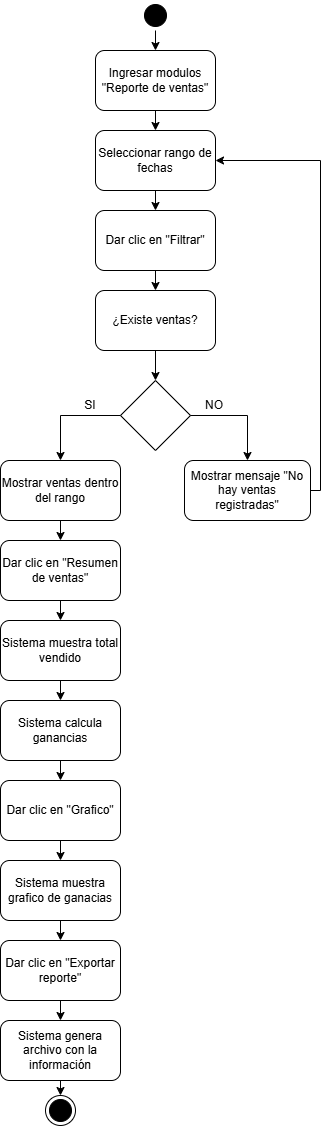

The diagram above was exported from draw.io. Its source (the exported page's mxGraphModel, read from the mxfile embedded in the PNG):
<mxGraphModel dx="2150" dy="1163" grid="1" gridSize="10" guides="1" tooltips="1" connect="1" arrows="1" fold="1" page="1" pageScale="1" pageWidth="827" pageHeight="1169" math="0" shadow="0">
  <root>
    <mxCell id="0" />
    <mxCell id="1" parent="0" />
    <mxCell id="nqNBewuaCZLuE8hfWQFh-1" parent="1" style="ellipse;html=1;shape=startState;fillColor=#000000;strokeColor=#000000;" value="" vertex="1">
      <mxGeometry height="30" width="30" x="370" y="60" as="geometry" />
    </mxCell>
    <mxCell id="nqNBewuaCZLuE8hfWQFh-3" edge="1" parent="1" source="nqNBewuaCZLuE8hfWQFh-1" style="endArrow=classic;html=1;rounded=0;exitX=0.5;exitY=1;exitDx=0;exitDy=0;" target="nqNBewuaCZLuE8hfWQFh-4" value="">
      <mxGeometry height="50" relative="1" width="50" as="geometry">
        <mxPoint x="390" y="90" as="sourcePoint" />
        <mxPoint x="385" y="120" as="targetPoint" />
      </mxGeometry>
    </mxCell>
    <mxCell id="nqNBewuaCZLuE8hfWQFh-4" parent="1" style="rounded=1;whiteSpace=wrap;html=1;" value="Ingresar modulos &quot;Reporte de ventas&quot;" vertex="1">
      <mxGeometry height="60" width="120" x="325" y="110" as="geometry" />
    </mxCell>
    <mxCell id="nqNBewuaCZLuE8hfWQFh-5" edge="1" parent="1" source="nqNBewuaCZLuE8hfWQFh-4" style="endArrow=classic;html=1;rounded=0;exitX=0.5;exitY=1;exitDx=0;exitDy=0;" target="nqNBewuaCZLuE8hfWQFh-6" value="">
      <mxGeometry height="50" relative="1" width="50" as="geometry">
        <mxPoint x="390" y="180" as="sourcePoint" />
        <mxPoint x="385" y="200" as="targetPoint" />
      </mxGeometry>
    </mxCell>
    <mxCell id="nqNBewuaCZLuE8hfWQFh-6" parent="1" style="rounded=1;whiteSpace=wrap;html=1;" value="Seleccionar rango de fechas" vertex="1">
      <mxGeometry height="60" width="120" x="325" y="190" as="geometry" />
    </mxCell>
    <mxCell id="nqNBewuaCZLuE8hfWQFh-7" edge="1" parent="1" source="nqNBewuaCZLuE8hfWQFh-6" style="endArrow=classic;html=1;rounded=0;exitX=0.5;exitY=1;exitDx=0;exitDy=0;" target="nqNBewuaCZLuE8hfWQFh-8" value="">
      <mxGeometry height="50" relative="1" width="50" as="geometry">
        <mxPoint x="390" y="320" as="sourcePoint" />
        <mxPoint x="385" y="280" as="targetPoint" />
      </mxGeometry>
    </mxCell>
    <mxCell id="nqNBewuaCZLuE8hfWQFh-8" parent="1" style="rounded=1;whiteSpace=wrap;html=1;" value="Dar clic en &quot;Filtrar&quot;" vertex="1">
      <mxGeometry height="60" width="120" x="325" y="270" as="geometry" />
    </mxCell>
    <mxCell id="nqNBewuaCZLuE8hfWQFh-9" edge="1" parent="1" source="nqNBewuaCZLuE8hfWQFh-8" style="endArrow=classic;html=1;rounded=0;exitX=0.5;exitY=1;exitDx=0;exitDy=0;" target="nqNBewuaCZLuE8hfWQFh-10" value="">
      <mxGeometry height="50" relative="1" width="50" as="geometry">
        <mxPoint x="390" y="410" as="sourcePoint" />
        <mxPoint x="385" y="360" as="targetPoint" />
      </mxGeometry>
    </mxCell>
    <mxCell id="nqNBewuaCZLuE8hfWQFh-10" parent="1" style="rounded=1;whiteSpace=wrap;html=1;" value="¿Existe ventas?" vertex="1">
      <mxGeometry height="60" width="120" x="325" y="350" as="geometry" />
    </mxCell>
    <mxCell id="nqNBewuaCZLuE8hfWQFh-11" edge="1" parent="1" source="nqNBewuaCZLuE8hfWQFh-10" style="endArrow=classic;html=1;rounded=0;exitX=0.5;exitY=1;exitDx=0;exitDy=0;" target="nqNBewuaCZLuE8hfWQFh-12" value="">
      <mxGeometry height="50" relative="1" width="50" as="geometry">
        <mxPoint x="390" y="410" as="sourcePoint" />
        <mxPoint x="380" y="440" as="targetPoint" />
      </mxGeometry>
    </mxCell>
    <mxCell id="nqNBewuaCZLuE8hfWQFh-12" parent="1" style="rhombus;whiteSpace=wrap;html=1;" value="" vertex="1">
      <mxGeometry height="70" width="70" x="350" y="440" as="geometry" />
    </mxCell>
    <mxCell id="nqNBewuaCZLuE8hfWQFh-13" parent="1" style="rounded=1;whiteSpace=wrap;html=1;" value="Mostrar mensaje &quot;No hay ventas registradas&quot;" vertex="1">
      <mxGeometry height="60" width="126" x="414" y="520" as="geometry" />
    </mxCell>
    <mxCell id="nqNBewuaCZLuE8hfWQFh-14" parent="1" style="rounded=1;whiteSpace=wrap;html=1;" value="Mostrar ventas dentro del rango" vertex="1">
      <mxGeometry height="60" width="120" x="230" y="520" as="geometry" />
    </mxCell>
    <mxCell id="nqNBewuaCZLuE8hfWQFh-15" edge="1" parent="1" source="nqNBewuaCZLuE8hfWQFh-12" style="endArrow=classic;html=1;rounded=0;entryX=0.5;entryY=0;entryDx=0;entryDy=0;exitX=1;exitY=0.5;exitDx=0;exitDy=0;edgeStyle=orthogonalEdgeStyle;" target="nqNBewuaCZLuE8hfWQFh-13" value="">
      <mxGeometry height="50" relative="1" width="50" as="geometry">
        <mxPoint x="390" y="600" as="sourcePoint" />
        <mxPoint x="440" y="550" as="targetPoint" />
      </mxGeometry>
    </mxCell>
    <mxCell id="nqNBewuaCZLuE8hfWQFh-16" edge="1" parent="1" source="nqNBewuaCZLuE8hfWQFh-12" style="endArrow=classic;html=1;rounded=0;entryX=0.5;entryY=0;entryDx=0;entryDy=0;exitX=0;exitY=0.5;exitDx=0;exitDy=0;edgeStyle=orthogonalEdgeStyle;" target="nqNBewuaCZLuE8hfWQFh-14" value="">
      <mxGeometry height="50" relative="1" width="50" as="geometry">
        <mxPoint x="390" y="600" as="sourcePoint" />
        <mxPoint x="440" y="550" as="targetPoint" />
      </mxGeometry>
    </mxCell>
    <mxCell id="nqNBewuaCZLuE8hfWQFh-17" parent="1" style="text;html=1;whiteSpace=wrap;strokeColor=none;fillColor=none;align=center;verticalAlign=middle;rounded=0;" value="SI" vertex="1">
      <mxGeometry height="30" width="60" x="290" y="450" as="geometry" />
    </mxCell>
    <mxCell id="nqNBewuaCZLuE8hfWQFh-18" parent="1" style="text;html=1;whiteSpace=wrap;strokeColor=none;fillColor=none;align=center;verticalAlign=middle;rounded=0;" value="NO" vertex="1">
      <mxGeometry height="30" width="60" x="414" y="450" as="geometry" />
    </mxCell>
    <mxCell id="nqNBewuaCZLuE8hfWQFh-19" edge="1" parent="1" source="nqNBewuaCZLuE8hfWQFh-14" style="endArrow=classic;html=1;rounded=0;exitX=0.5;exitY=1;exitDx=0;exitDy=0;" target="nqNBewuaCZLuE8hfWQFh-20" value="">
      <mxGeometry height="50" relative="1" width="50" as="geometry">
        <mxPoint x="390" y="600" as="sourcePoint" />
        <mxPoint x="290" y="610" as="targetPoint" />
      </mxGeometry>
    </mxCell>
    <mxCell id="nqNBewuaCZLuE8hfWQFh-20" parent="1" style="rounded=1;whiteSpace=wrap;html=1;" value="Dar clic en &quot;Resumen de ventas&quot;" vertex="1">
      <mxGeometry height="60" width="120" x="230" y="600" as="geometry" />
    </mxCell>
    <mxCell id="nqNBewuaCZLuE8hfWQFh-21" edge="1" parent="1" source="nqNBewuaCZLuE8hfWQFh-20" style="endArrow=classic;html=1;rounded=0;exitX=0.5;exitY=1;exitDx=0;exitDy=0;" target="nqNBewuaCZLuE8hfWQFh-22" value="">
      <mxGeometry height="50" relative="1" width="50" as="geometry">
        <mxPoint x="390" y="600" as="sourcePoint" />
        <mxPoint x="290" y="690" as="targetPoint" />
      </mxGeometry>
    </mxCell>
    <mxCell id="nqNBewuaCZLuE8hfWQFh-22" parent="1" style="rounded=1;whiteSpace=wrap;html=1;" value="Sistema muestra total vendido" vertex="1">
      <mxGeometry height="60" width="120" x="230" y="680" as="geometry" />
    </mxCell>
    <mxCell id="nqNBewuaCZLuE8hfWQFh-23" edge="1" parent="1" source="nqNBewuaCZLuE8hfWQFh-22" style="endArrow=classic;html=1;rounded=0;exitX=0.5;exitY=1;exitDx=0;exitDy=0;" target="nqNBewuaCZLuE8hfWQFh-25" value="">
      <mxGeometry height="50" relative="1" width="50" as="geometry">
        <mxPoint x="390" y="700" as="sourcePoint" />
        <mxPoint x="290" y="770" as="targetPoint" />
      </mxGeometry>
    </mxCell>
    <mxCell id="nqNBewuaCZLuE8hfWQFh-24" edge="1" parent="1" source="nqNBewuaCZLuE8hfWQFh-13" style="endArrow=classic;html=1;rounded=0;exitX=1;exitY=0.5;exitDx=0;exitDy=0;entryX=1;entryY=0.5;entryDx=0;entryDy=0;edgeStyle=orthogonalEdgeStyle;" target="nqNBewuaCZLuE8hfWQFh-6" value="">
      <mxGeometry height="50" relative="1" width="50" as="geometry">
        <mxPoint x="390" y="590" as="sourcePoint" />
        <mxPoint x="520" y="310" as="targetPoint" />
      </mxGeometry>
    </mxCell>
    <mxCell id="nqNBewuaCZLuE8hfWQFh-25" parent="1" style="rounded=1;whiteSpace=wrap;html=1;" value="Sistema calcula ganancias" vertex="1">
      <mxGeometry height="60" width="120" x="230" y="760" as="geometry" />
    </mxCell>
    <mxCell id="nqNBewuaCZLuE8hfWQFh-26" edge="1" parent="1" source="nqNBewuaCZLuE8hfWQFh-25" style="endArrow=classic;html=1;rounded=0;exitX=0.5;exitY=1;exitDx=0;exitDy=0;" target="nqNBewuaCZLuE8hfWQFh-27" value="">
      <mxGeometry height="50" relative="1" width="50" as="geometry">
        <mxPoint x="390" y="810" as="sourcePoint" />
        <mxPoint x="290" y="840" as="targetPoint" />
      </mxGeometry>
    </mxCell>
    <mxCell id="nqNBewuaCZLuE8hfWQFh-27" parent="1" style="rounded=1;whiteSpace=wrap;html=1;" value="Dar clic en &quot;Grafico&quot;" vertex="1">
      <mxGeometry height="60" width="120" x="230" y="840" as="geometry" />
    </mxCell>
    <mxCell id="nqNBewuaCZLuE8hfWQFh-28" edge="1" parent="1" source="nqNBewuaCZLuE8hfWQFh-27" style="endArrow=classic;html=1;rounded=0;exitX=0.5;exitY=1;exitDx=0;exitDy=0;" target="nqNBewuaCZLuE8hfWQFh-29" value="">
      <mxGeometry height="50" relative="1" width="50" as="geometry">
        <mxPoint x="390" y="990" as="sourcePoint" />
        <mxPoint x="290" y="920" as="targetPoint" />
      </mxGeometry>
    </mxCell>
    <mxCell id="nqNBewuaCZLuE8hfWQFh-29" parent="1" style="rounded=1;whiteSpace=wrap;html=1;" value="Sistema muestra grafico de ganacias" vertex="1">
      <mxGeometry height="60" width="120" x="230" y="920" as="geometry" />
    </mxCell>
    <mxCell id="nqNBewuaCZLuE8hfWQFh-30" edge="1" parent="1" source="nqNBewuaCZLuE8hfWQFh-29" style="endArrow=classic;html=1;rounded=0;exitX=0.5;exitY=1;exitDx=0;exitDy=0;" target="nqNBewuaCZLuE8hfWQFh-31" value="">
      <mxGeometry height="50" relative="1" width="50" as="geometry">
        <mxPoint x="390" y="990" as="sourcePoint" />
        <mxPoint x="290" y="1000" as="targetPoint" />
      </mxGeometry>
    </mxCell>
    <mxCell id="nqNBewuaCZLuE8hfWQFh-31" parent="1" style="rounded=1;whiteSpace=wrap;html=1;" value="Dar clic en &quot;Exportar reporte&quot;" vertex="1">
      <mxGeometry height="60" width="120" x="230" y="1000" as="geometry" />
    </mxCell>
    <mxCell id="nqNBewuaCZLuE8hfWQFh-32" edge="1" parent="1" source="nqNBewuaCZLuE8hfWQFh-31" style="endArrow=classic;html=1;rounded=0;exitX=0.5;exitY=1;exitDx=0;exitDy=0;" target="nqNBewuaCZLuE8hfWQFh-33" value="">
      <mxGeometry height="50" relative="1" width="50" as="geometry">
        <mxPoint x="380" y="1010" as="sourcePoint" />
        <mxPoint x="290" y="1090" as="targetPoint" />
      </mxGeometry>
    </mxCell>
    <mxCell id="nqNBewuaCZLuE8hfWQFh-33" parent="1" style="rounded=1;whiteSpace=wrap;html=1;" value="Sistema genera archivo con la información" vertex="1">
      <mxGeometry height="60" width="120" x="230" y="1080" as="geometry" />
    </mxCell>
    <mxCell id="nqNBewuaCZLuE8hfWQFh-34" edge="1" parent="1" source="nqNBewuaCZLuE8hfWQFh-33" style="endArrow=classic;html=1;rounded=0;exitX=0.5;exitY=1;exitDx=0;exitDy=0;" target="nqNBewuaCZLuE8hfWQFh-35" value="">
      <mxGeometry height="50" relative="1" width="50" as="geometry">
        <mxPoint x="380" y="1220" as="sourcePoint" />
        <mxPoint x="290" y="1170" as="targetPoint" />
      </mxGeometry>
    </mxCell>
    <mxCell id="nqNBewuaCZLuE8hfWQFh-35" parent="1" style="ellipse;html=1;shape=endState;fillColor=#000000;strokeColor=#000000;" value="" vertex="1">
      <mxGeometry height="30" width="30" x="275" y="1155" as="geometry" />
    </mxCell>
  </root>
</mxGraphModel>